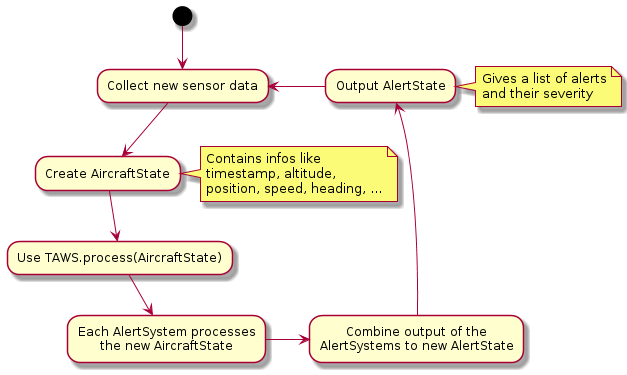

The diagram above was rendered by PlantUML. Its source (embedded in the PNG):
@startuml
(*) -d> "Collect new sensor data"
 -d> "Create AircraftState"
note left
Contains infos like
timestamp, altitude, 
position, speed, heading, ...
end note
 -d> "Use TAWS.process(AircraftState)"
 -d> "Each AlertSystem processes
the new AircraftState"
 -> "Combine output of the
AlertSystems to new AlertState"
 -u> "Output AlertState"
note right
Gives a list of alerts
and their severity
end note
 -l> "Collect new sensor data"
@enduml